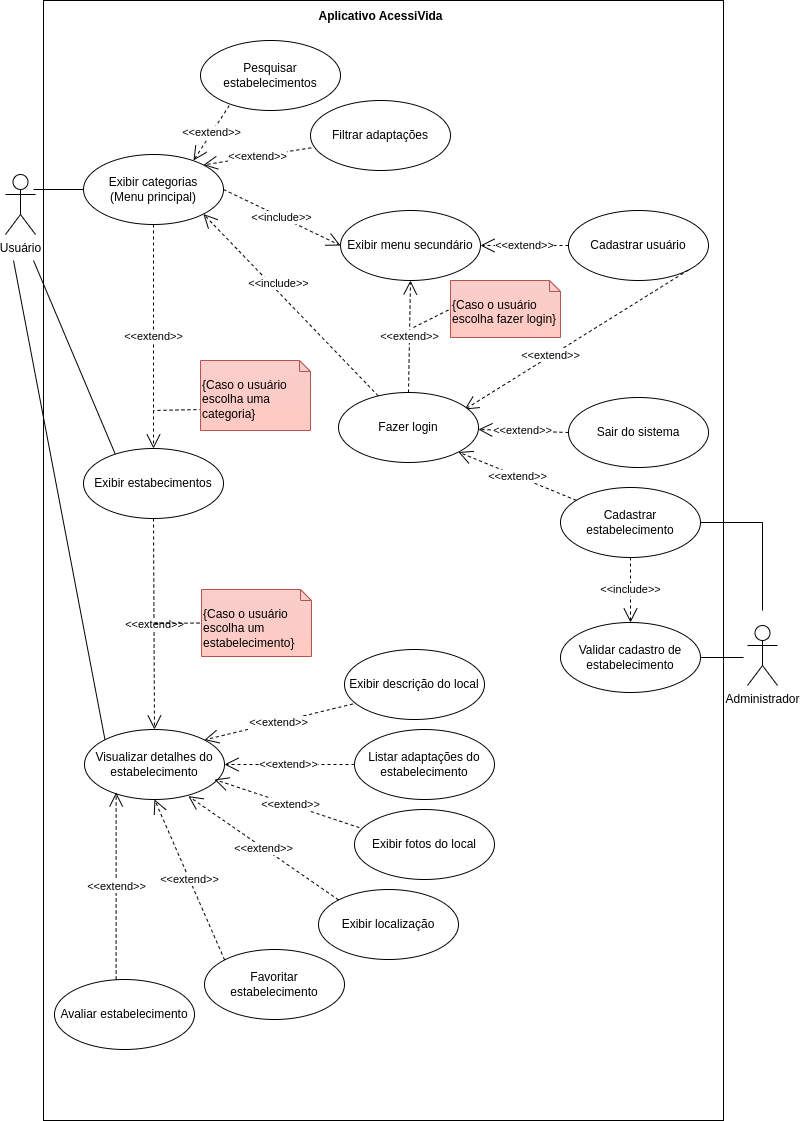

The diagram above was exported from draw.io. Its source (the exported page's mxGraphModel, read from the mxfile embedded in the PNG):
<mxGraphModel dx="978" dy="550" grid="1" gridSize="10" guides="1" tooltips="1" connect="1" arrows="1" fold="1" page="1" pageScale="1" pageWidth="827" pageHeight="1169" math="0" shadow="0">
  <root>
    <mxCell id="0" />
    <mxCell id="1" parent="0" />
    <mxCell id="OJGFvg20n-3CTfigk_6_-38" value="" style="html=1;whiteSpace=wrap;" vertex="1" parent="1">
      <mxGeometry x="70" y="20" width="680" height="1120" as="geometry" />
    </mxCell>
    <mxCell id="es22DMbkyQsg73oYfGmK-1" value="Usuário" style="shape=umlActor;verticalLabelPosition=bottom;verticalAlign=top;html=1;" parent="1" vertex="1">
      <mxGeometry x="32" y="194" width="30" height="60" as="geometry" />
    </mxCell>
    <mxCell id="oNwfxkM5ICnvfZ-o9FNs-1" value="Filtrar adaptações" style="ellipse;whiteSpace=wrap;html=1;" parent="1" vertex="1">
      <mxGeometry x="337" y="120" width="140" height="70" as="geometry" />
    </mxCell>
    <mxCell id="oNwfxkM5ICnvfZ-o9FNs-2" value="Pesquisar estabelecimentos" style="ellipse;whiteSpace=wrap;html=1;" parent="1" vertex="1">
      <mxGeometry x="227" y="60" width="140" height="70" as="geometry" />
    </mxCell>
    <mxCell id="oNwfxkM5ICnvfZ-o9FNs-3" value="Exibir estabecimentos" style="ellipse;whiteSpace=wrap;html=1;" parent="1" vertex="1">
      <mxGeometry x="110" y="468" width="140" height="70" as="geometry" />
    </mxCell>
    <mxCell id="oNwfxkM5ICnvfZ-o9FNs-4" value="Cadastrar estabelecimento" style="ellipse;whiteSpace=wrap;html=1;" parent="1" vertex="1">
      <mxGeometry x="587" y="507" width="140" height="70" as="geometry" />
    </mxCell>
    <mxCell id="oNwfxkM5ICnvfZ-o9FNs-7" value="Avaliar estabelecimento" style="ellipse;whiteSpace=wrap;html=1;" parent="1" vertex="1">
      <mxGeometry x="81" y="999" width="140" height="70" as="geometry" />
    </mxCell>
    <mxCell id="oNwfxkM5ICnvfZ-o9FNs-9" value="Exibir localização" style="ellipse;whiteSpace=wrap;html=1;" parent="1" vertex="1">
      <mxGeometry x="345" y="909" width="140" height="70" as="geometry" />
    </mxCell>
    <mxCell id="oNwfxkM5ICnvfZ-o9FNs-11" value="Visualizar detalhes do estabelecimento" style="ellipse;whiteSpace=wrap;html=1;" parent="1" vertex="1">
      <mxGeometry x="111" y="749" width="140" height="70" as="geometry" />
    </mxCell>
    <mxCell id="oNwfxkM5ICnvfZ-o9FNs-12" value="Administrador" style="shape=umlActor;verticalLabelPosition=bottom;verticalAlign=top;html=1;" parent="1" vertex="1">
      <mxGeometry x="774" y="645" width="30" height="60" as="geometry" />
    </mxCell>
    <mxCell id="oNwfxkM5ICnvfZ-o9FNs-16" value="Sair do sistema" style="ellipse;whiteSpace=wrap;html=1;" parent="1" vertex="1">
      <mxGeometry x="595" y="417" width="140" height="70" as="geometry" />
    </mxCell>
    <mxCell id="oNwfxkM5ICnvfZ-o9FNs-19" value="Exibir categorias&lt;br&gt;(Menu principal)" style="ellipse;whiteSpace=wrap;html=1;" parent="1" vertex="1">
      <mxGeometry x="110" y="174" width="140" height="70" as="geometry" />
    </mxCell>
    <mxCell id="oNwfxkM5ICnvfZ-o9FNs-21" value="&amp;lt;&amp;lt;include&amp;gt;&amp;gt;" style="endArrow=open;endSize=12;dashed=1;html=1;rounded=0;entryX=1;entryY=1;entryDx=0;entryDy=0;" parent="1" source="oNwfxkM5ICnvfZ-o9FNs-5" target="oNwfxkM5ICnvfZ-o9FNs-19" edge="1">
      <mxGeometry x="0.1866" y="-6" width="160" relative="1" as="geometry">
        <mxPoint x="210" y="505.82" as="sourcePoint" />
        <mxPoint x="420" y="457" as="targetPoint" />
        <mxPoint as="offset" />
      </mxGeometry>
    </mxCell>
    <mxCell id="oNwfxkM5ICnvfZ-o9FNs-22" value="Exibir menu secundário" style="ellipse;whiteSpace=wrap;html=1;" parent="1" vertex="1">
      <mxGeometry x="367" y="230" width="140" height="70" as="geometry" />
    </mxCell>
    <mxCell id="oNwfxkM5ICnvfZ-o9FNs-24" value="&amp;lt;&amp;lt;extend&amp;gt;&amp;gt;" style="endArrow=open;endSize=12;dashed=1;html=1;rounded=0;exitX=0.5;exitY=0;exitDx=0;exitDy=0;entryX=0.5;entryY=1;entryDx=0;entryDy=0;" parent="1" source="oNwfxkM5ICnvfZ-o9FNs-5" target="oNwfxkM5ICnvfZ-o9FNs-22" edge="1">
      <mxGeometry width="160" relative="1" as="geometry">
        <mxPoint x="485" y="352" as="sourcePoint" />
        <mxPoint x="645" y="352" as="targetPoint" />
      </mxGeometry>
    </mxCell>
    <mxCell id="oNwfxkM5ICnvfZ-o9FNs-25" value="Cadastrar usuário" style="ellipse;whiteSpace=wrap;html=1;" parent="1" vertex="1">
      <mxGeometry x="595" y="230" width="140" height="70" as="geometry" />
    </mxCell>
    <mxCell id="oNwfxkM5ICnvfZ-o9FNs-26" value="Exibir descrição do local" style="ellipse;whiteSpace=wrap;html=1;" parent="1" vertex="1">
      <mxGeometry x="371" y="669" width="140" height="70" as="geometry" />
    </mxCell>
    <mxCell id="oNwfxkM5ICnvfZ-o9FNs-27" value="Listar adaptações do estabelecimento" style="ellipse;whiteSpace=wrap;html=1;" parent="1" vertex="1">
      <mxGeometry x="381" y="749" width="140" height="70" as="geometry" />
    </mxCell>
    <mxCell id="OJGFvg20n-3CTfigk_6_-13" value="&amp;lt;&amp;lt;extend&amp;gt;&amp;gt;" style="endArrow=open;endSize=12;dashed=1;html=1;rounded=0;exitX=0.06;exitY=0.778;exitDx=0;exitDy=0;entryX=1;entryY=0;entryDx=0;entryDy=0;exitPerimeter=0;" edge="1" parent="1" source="oNwfxkM5ICnvfZ-o9FNs-26" target="oNwfxkM5ICnvfZ-o9FNs-11">
      <mxGeometry width="160" relative="1" as="geometry">
        <mxPoint x="931" y="436" as="sourcePoint" />
        <mxPoint x="1091" y="436" as="targetPoint" />
      </mxGeometry>
    </mxCell>
    <mxCell id="OJGFvg20n-3CTfigk_6_-14" value="&amp;lt;&amp;lt;extend&amp;gt;&amp;gt;" style="endArrow=open;endSize=12;dashed=1;html=1;rounded=0;exitX=0;exitY=0.5;exitDx=0;exitDy=0;entryX=1;entryY=0.5;entryDx=0;entryDy=0;exitPerimeter=0;" edge="1" parent="1" source="oNwfxkM5ICnvfZ-o9FNs-27" target="oNwfxkM5ICnvfZ-o9FNs-11">
      <mxGeometry width="160" relative="1" as="geometry">
        <mxPoint x="1081" y="466" as="sourcePoint" />
        <mxPoint x="1241" y="466" as="targetPoint" />
      </mxGeometry>
    </mxCell>
    <mxCell id="OJGFvg20n-3CTfigk_6_-15" value="&amp;lt;&amp;lt;extend&amp;gt;&amp;gt;" style="endArrow=open;endSize=12;dashed=1;html=1;rounded=0;exitX=0;exitY=0;exitDx=0;exitDy=0;entryX=0.742;entryY=0.952;entryDx=0;entryDy=0;entryPerimeter=0;" edge="1" parent="1" source="oNwfxkM5ICnvfZ-o9FNs-9" target="oNwfxkM5ICnvfZ-o9FNs-11">
      <mxGeometry width="160" relative="1" as="geometry">
        <mxPoint x="921" y="546" as="sourcePoint" />
        <mxPoint x="221" y="829" as="targetPoint" />
      </mxGeometry>
    </mxCell>
    <mxCell id="OJGFvg20n-3CTfigk_6_-16" value="&amp;lt;&amp;lt;extend&amp;gt;&amp;gt;" style="endArrow=open;endSize=12;dashed=1;html=1;rounded=0;exitX=0.44;exitY=0;exitDx=0;exitDy=0;exitPerimeter=0;entryX=0.226;entryY=0.9;entryDx=0;entryDy=0;entryPerimeter=0;" edge="1" parent="1" source="oNwfxkM5ICnvfZ-o9FNs-7" target="oNwfxkM5ICnvfZ-o9FNs-11">
      <mxGeometry width="160" relative="1" as="geometry">
        <mxPoint x="921" y="546" as="sourcePoint" />
        <mxPoint x="1081" y="546" as="targetPoint" />
      </mxGeometry>
    </mxCell>
    <mxCell id="OJGFvg20n-3CTfigk_6_-17" value="&amp;lt;&amp;lt;extend&amp;gt;&amp;gt;" style="endArrow=open;endSize=12;dashed=1;html=1;rounded=0;exitX=0.075;exitY=0.286;exitDx=0;exitDy=0;exitPerimeter=0;" edge="1" parent="1" source="oNwfxkM5ICnvfZ-o9FNs-6">
      <mxGeometry width="160" relative="1" as="geometry">
        <mxPoint x="921" y="546" as="sourcePoint" />
        <mxPoint x="241" y="799" as="targetPoint" />
      </mxGeometry>
    </mxCell>
    <mxCell id="OJGFvg20n-3CTfigk_6_-18" value="&amp;lt;&amp;lt;extend&amp;gt;&amp;gt;" style="endArrow=open;endSize=12;dashed=1;html=1;rounded=0;entryX=0.5;entryY=0;entryDx=0;entryDy=0;exitX=0.5;exitY=1;exitDx=0;exitDy=0;" edge="1" parent="1" source="oNwfxkM5ICnvfZ-o9FNs-3" target="oNwfxkM5ICnvfZ-o9FNs-11">
      <mxGeometry width="160" relative="1" as="geometry">
        <mxPoint x="200" y="607" as="sourcePoint" />
        <mxPoint x="970" y="566.41" as="targetPoint" />
      </mxGeometry>
    </mxCell>
    <mxCell id="OJGFvg20n-3CTfigk_6_-19" value="&amp;lt;&amp;lt;extend&amp;gt;&amp;gt;" style="endArrow=open;endSize=12;dashed=1;html=1;rounded=0;entryX=1;entryY=0.5;entryDx=0;entryDy=0;" edge="1" parent="1" source="oNwfxkM5ICnvfZ-o9FNs-25" target="oNwfxkM5ICnvfZ-o9FNs-22">
      <mxGeometry width="160" relative="1" as="geometry">
        <mxPoint x="495" y="249" as="sourcePoint" />
        <mxPoint x="585" y="254" as="targetPoint" />
      </mxGeometry>
    </mxCell>
    <mxCell id="OJGFvg20n-3CTfigk_6_-22" value="&amp;lt;&amp;lt;extend&amp;gt;&amp;gt;" style="endArrow=open;endSize=12;dashed=1;html=1;rounded=0;entryX=0.9;entryY=0.243;entryDx=0;entryDy=0;exitX=1;exitY=1;exitDx=0;exitDy=0;entryPerimeter=0;" edge="1" parent="1" source="oNwfxkM5ICnvfZ-o9FNs-25" target="oNwfxkM5ICnvfZ-o9FNs-5">
      <mxGeometry x="0.2331" width="160" relative="1" as="geometry">
        <mxPoint x="455" y="472" as="sourcePoint" />
        <mxPoint x="615" y="472" as="targetPoint" />
        <mxPoint as="offset" />
      </mxGeometry>
    </mxCell>
    <mxCell id="OJGFvg20n-3CTfigk_6_-29" value="&amp;lt;&amp;lt;extend&amp;gt;&amp;gt;" style="endArrow=open;endSize=12;dashed=1;html=1;rounded=0;entryX=1;entryY=1;entryDx=0;entryDy=0;" edge="1" parent="1" source="oNwfxkM5ICnvfZ-o9FNs-4" target="oNwfxkM5ICnvfZ-o9FNs-5">
      <mxGeometry width="160" relative="1" as="geometry">
        <mxPoint x="515" y="442" as="sourcePoint" />
        <mxPoint x="675" y="442" as="targetPoint" />
      </mxGeometry>
    </mxCell>
    <mxCell id="OJGFvg20n-3CTfigk_6_-31" value="&amp;lt;&amp;lt;extend&amp;gt;&amp;gt;" style="endArrow=open;endSize=12;dashed=1;html=1;rounded=0;exitX=0.5;exitY=1;exitDx=0;exitDy=0;" edge="1" parent="1" source="oNwfxkM5ICnvfZ-o9FNs-19" target="oNwfxkM5ICnvfZ-o9FNs-3">
      <mxGeometry width="160" relative="1" as="geometry">
        <mxPoint x="300" y="547" as="sourcePoint" />
        <mxPoint x="450" y="597" as="targetPoint" />
      </mxGeometry>
    </mxCell>
    <mxCell id="OJGFvg20n-3CTfigk_6_-34" value="&amp;lt;&amp;lt;extend&amp;gt;&amp;gt;" style="endArrow=open;endSize=12;dashed=1;html=1;rounded=0;exitX=0;exitY=0.5;exitDx=0;exitDy=0;" edge="1" parent="1" source="oNwfxkM5ICnvfZ-o9FNs-16" target="oNwfxkM5ICnvfZ-o9FNs-5">
      <mxGeometry width="160" relative="1" as="geometry">
        <mxPoint x="495" y="562" as="sourcePoint" />
        <mxPoint x="655" y="562" as="targetPoint" />
      </mxGeometry>
    </mxCell>
    <mxCell id="OJGFvg20n-3CTfigk_6_-40" value="Aplicativo AcessiVida" style="text;align=center;fontStyle=1;verticalAlign=middle;spacingLeft=3;spacingRight=3;strokeColor=none;rotatable=0;points=[[0,0.5],[1,0.5]];portConstraint=eastwest;html=1;" vertex="1" parent="1">
      <mxGeometry x="337" y="23" width="140" height="26" as="geometry" />
    </mxCell>
    <mxCell id="OJGFvg20n-3CTfigk_6_-44" value="&amp;lt;&amp;lt;include&amp;gt;&amp;gt;" style="endArrow=open;endSize=12;dashed=1;html=1;rounded=0;exitX=1;exitY=0.5;exitDx=0;exitDy=0;entryX=0;entryY=0.5;entryDx=0;entryDy=0;" edge="1" parent="1" source="oNwfxkM5ICnvfZ-o9FNs-19" target="oNwfxkM5ICnvfZ-o9FNs-22">
      <mxGeometry width="160" relative="1" as="geometry">
        <mxPoint x="340" y="497" as="sourcePoint" />
        <mxPoint x="500" y="497" as="targetPoint" />
      </mxGeometry>
    </mxCell>
    <mxCell id="OJGFvg20n-3CTfigk_6_-54" value="" style="endArrow=none;dashed=1;html=1;rounded=0;" edge="1" parent="1">
      <mxGeometry width="50" height="50" relative="1" as="geometry">
        <mxPoint x="440" y="347" as="sourcePoint" />
        <mxPoint x="500" y="317" as="targetPoint" />
      </mxGeometry>
    </mxCell>
    <mxCell id="OJGFvg20n-3CTfigk_6_-46" value="{Caso o usuário escolha fazer login}" style="shape=note2;boundedLbl=1;whiteSpace=wrap;html=1;size=11;verticalAlign=top;align=left;fillColor=#f8cecc;strokeColor=#b85450;fillStyle=zigzag-line;gradientColor=#ffcac2;" vertex="1" parent="1">
      <mxGeometry x="477" y="300" width="110" height="57" as="geometry" />
    </mxCell>
    <mxCell id="OJGFvg20n-3CTfigk_6_-60" value="" style="endArrow=none;html=1;rounded=0;entryX=0.226;entryY=0.076;entryDx=0;entryDy=0;entryPerimeter=0;" edge="1" parent="1" target="oNwfxkM5ICnvfZ-o9FNs-3">
      <mxGeometry width="50" height="50" relative="1" as="geometry">
        <mxPoint x="60" y="280" as="sourcePoint" />
        <mxPoint x="100" y="367" as="targetPoint" />
      </mxGeometry>
    </mxCell>
    <mxCell id="OJGFvg20n-3CTfigk_6_-61" value="" style="endArrow=none;dashed=1;html=1;rounded=0;exitX=0.018;exitY=0.7;exitDx=0;exitDy=0;exitPerimeter=0;" edge="1" parent="1" source="OJGFvg20n-3CTfigk_6_-59">
      <mxGeometry width="50" height="50" relative="1" as="geometry">
        <mxPoint x="140" y="321" as="sourcePoint" />
        <mxPoint x="180" y="430" as="targetPoint" />
      </mxGeometry>
    </mxCell>
    <mxCell id="OJGFvg20n-3CTfigk_6_-59" value="{Caso o usuário escolha uma categoria}" style="shape=note2;boundedLbl=1;whiteSpace=wrap;html=1;size=11;verticalAlign=top;align=left;fillColor=#f8cecc;strokeColor=#b85450;fillStyle=zigzag-line;gradientColor=#ffcac2;" vertex="1" parent="1">
      <mxGeometry x="227" y="380" width="110" height="70" as="geometry" />
    </mxCell>
    <mxCell id="OJGFvg20n-3CTfigk_6_-64" value="" style="endArrow=none;html=1;rounded=0;entryX=0;entryY=0.5;entryDx=0;entryDy=0;" edge="1" parent="1" target="oNwfxkM5ICnvfZ-o9FNs-19">
      <mxGeometry width="50" height="50" relative="1" as="geometry">
        <mxPoint x="60" y="209" as="sourcePoint" />
        <mxPoint x="110" y="174" as="targetPoint" />
      </mxGeometry>
    </mxCell>
    <mxCell id="oNwfxkM5ICnvfZ-o9FNs-5" value="Fazer login" style="ellipse;whiteSpace=wrap;html=1;" parent="1" vertex="1">
      <mxGeometry x="365" y="412" width="140" height="70" as="geometry" />
    </mxCell>
    <mxCell id="OJGFvg20n-3CTfigk_6_-67" value="" style="endArrow=none;dashed=1;html=1;rounded=0;entryX=0;entryY=0.5;entryDx=0;entryDy=0;entryPerimeter=0;" edge="1" parent="1" target="OJGFvg20n-3CTfigk_6_-62">
      <mxGeometry width="50" height="50" relative="1" as="geometry">
        <mxPoint x="181" y="643" as="sourcePoint" />
        <mxPoint x="381" y="586" as="targetPoint" />
      </mxGeometry>
    </mxCell>
    <mxCell id="OJGFvg20n-3CTfigk_6_-62" value="{Caso o usuário escolha um estabelecimento}" style="shape=note2;boundedLbl=1;whiteSpace=wrap;html=1;size=11;verticalAlign=top;align=left;fillColor=#f8cecc;strokeColor=#b85450;fillStyle=zigzag-line;gradientColor=#ffcac2;" vertex="1" parent="1">
      <mxGeometry x="228" y="609" width="110" height="67" as="geometry" />
    </mxCell>
    <mxCell id="OJGFvg20n-3CTfigk_6_-68" value="&amp;lt;&amp;lt;extend&amp;gt;&amp;gt;" style="endArrow=open;endSize=12;dashed=1;html=1;rounded=0;entryX=1;entryY=0;entryDx=0;entryDy=0;exitX=0.005;exitY=0.676;exitDx=0;exitDy=0;exitPerimeter=0;" edge="1" parent="1" source="oNwfxkM5ICnvfZ-o9FNs-1" target="oNwfxkM5ICnvfZ-o9FNs-19">
      <mxGeometry width="160" relative="1" as="geometry">
        <mxPoint x="310" y="160" as="sourcePoint" />
        <mxPoint x="420" y="320" as="targetPoint" />
      </mxGeometry>
    </mxCell>
    <mxCell id="OJGFvg20n-3CTfigk_6_-69" value="&amp;lt;&amp;lt;extend&amp;gt;&amp;gt;" style="endArrow=open;endSize=12;dashed=1;html=1;rounded=0;exitX=0.205;exitY=0.931;exitDx=0;exitDy=0;exitPerimeter=0;" edge="1" parent="1" source="oNwfxkM5ICnvfZ-o9FNs-2">
      <mxGeometry width="160" relative="1" as="geometry">
        <mxPoint x="320" y="110" as="sourcePoint" />
        <mxPoint x="220" y="180" as="targetPoint" />
      </mxGeometry>
    </mxCell>
    <mxCell id="OJGFvg20n-3CTfigk_6_-70" value="Favoritar estabelecimento" style="ellipse;whiteSpace=wrap;html=1;" vertex="1" parent="1">
      <mxGeometry x="231" y="969" width="140" height="70" as="geometry" />
    </mxCell>
    <mxCell id="oNwfxkM5ICnvfZ-o9FNs-6" value="Exibir fotos do local" style="ellipse;whiteSpace=wrap;html=1;" parent="1" vertex="1">
      <mxGeometry x="381" y="829" width="140" height="70" as="geometry" />
    </mxCell>
    <mxCell id="OJGFvg20n-3CTfigk_6_-71" value="&amp;lt;&amp;lt;extend&amp;gt;&amp;gt;" style="endArrow=open;endSize=12;dashed=1;html=1;rounded=0;exitX=0;exitY=0;exitDx=0;exitDy=0;entryX=0.5;entryY=1;entryDx=0;entryDy=0;" edge="1" parent="1" source="OJGFvg20n-3CTfigk_6_-70" target="oNwfxkM5ICnvfZ-o9FNs-11">
      <mxGeometry width="160" relative="1" as="geometry">
        <mxPoint x="271" y="889" as="sourcePoint" />
        <mxPoint x="431" y="889" as="targetPoint" />
      </mxGeometry>
    </mxCell>
    <mxCell id="OJGFvg20n-3CTfigk_6_-72" value="" style="endArrow=none;html=1;rounded=0;exitX=0;exitY=0;exitDx=0;exitDy=0;" edge="1" parent="1" source="oNwfxkM5ICnvfZ-o9FNs-11">
      <mxGeometry width="50" height="50" relative="1" as="geometry">
        <mxPoint x="-30" y="320" as="sourcePoint" />
        <mxPoint x="40" y="280" as="targetPoint" />
      </mxGeometry>
    </mxCell>
    <mxCell id="OJGFvg20n-3CTfigk_6_-73" value="Validar cadastro de estabelecimento" style="ellipse;whiteSpace=wrap;html=1;" vertex="1" parent="1">
      <mxGeometry x="587" y="642" width="140" height="70" as="geometry" />
    </mxCell>
    <mxCell id="OJGFvg20n-3CTfigk_6_-74" value="&amp;lt;&amp;lt;include&amp;gt;&amp;gt;" style="endArrow=open;endSize=12;dashed=1;html=1;rounded=0;exitX=0.5;exitY=1;exitDx=0;exitDy=0;" edge="1" parent="1" source="oNwfxkM5ICnvfZ-o9FNs-4" target="OJGFvg20n-3CTfigk_6_-73">
      <mxGeometry width="160" relative="1" as="geometry">
        <mxPoint x="360" y="590" as="sourcePoint" />
        <mxPoint x="520" y="590" as="targetPoint" />
      </mxGeometry>
    </mxCell>
    <mxCell id="OJGFvg20n-3CTfigk_6_-75" value="" style="endArrow=none;html=1;rounded=0;exitX=1;exitY=0.5;exitDx=0;exitDy=0;" edge="1" parent="1" source="OJGFvg20n-3CTfigk_6_-73">
      <mxGeometry width="50" height="50" relative="1" as="geometry">
        <mxPoint x="727" y="640" as="sourcePoint" />
        <mxPoint x="770" y="677" as="targetPoint" />
      </mxGeometry>
    </mxCell>
    <mxCell id="OJGFvg20n-3CTfigk_6_-78" value="" style="endArrow=none;html=1;rounded=0;exitX=1;exitY=0.5;exitDx=0;exitDy=0;" edge="1" parent="1" source="oNwfxkM5ICnvfZ-o9FNs-4">
      <mxGeometry width="50" height="50" relative="1" as="geometry">
        <mxPoint x="740" y="650" as="sourcePoint" />
        <mxPoint x="789" y="630" as="targetPoint" />
        <Array as="points">
          <mxPoint x="789" y="542" />
        </Array>
      </mxGeometry>
    </mxCell>
  </root>
</mxGraphModel>